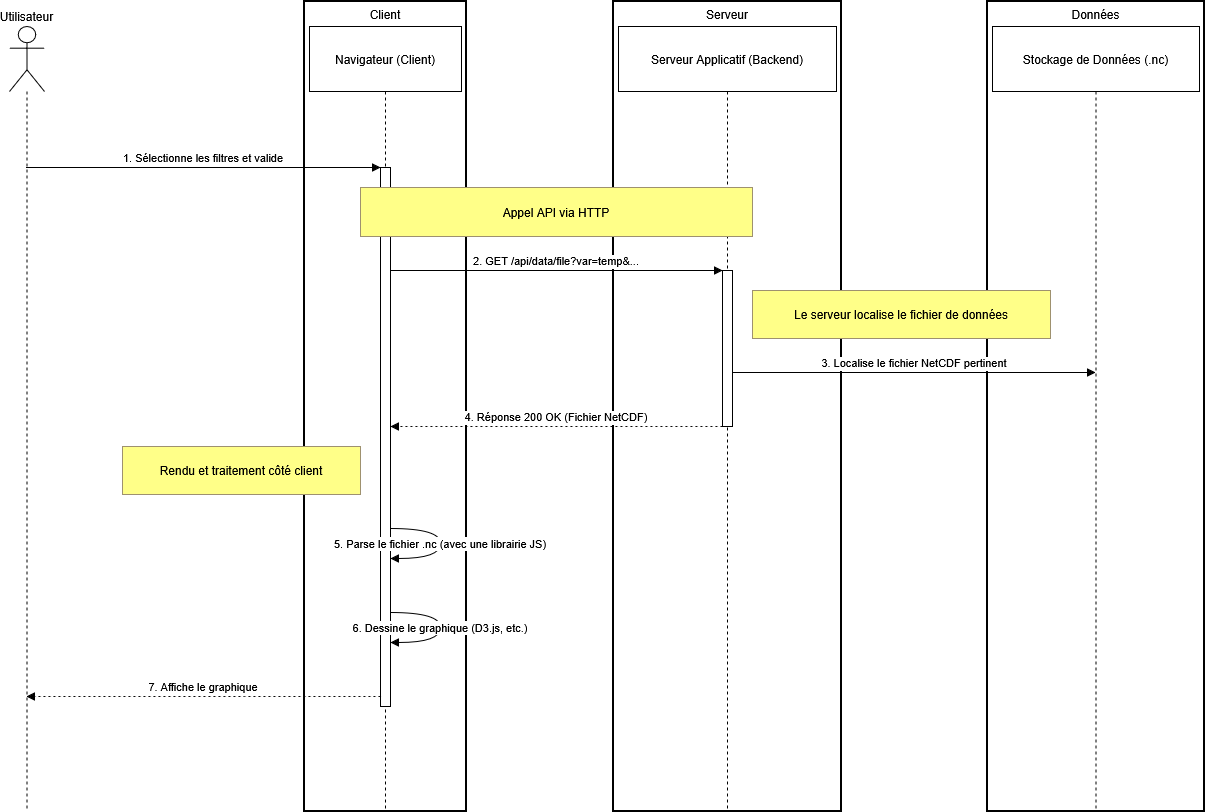

The diagram above was exported from draw.io. Its source (the exported page's mxGraphModel, read from the mxfile embedded in the PNG):
<mxGraphModel dx="1042" dy="563" grid="1" gridSize="10" guides="1" tooltips="1" connect="1" arrows="1" fold="1" page="1" pageScale="1" pageWidth="827" pageHeight="1169" math="0" shadow="0">
  <root>
    <mxCell id="0" />
    <mxCell id="1" parent="0" />
    <mxCell id="P1-cobQvEUdcrFpVaygF-39" value="Client" style="whiteSpace=wrap;strokeWidth=2;verticalAlign=top;" parent="1" vertex="1">
      <mxGeometry x="315" y="50" width="162" height="810" as="geometry" />
    </mxCell>
    <mxCell id="P1-cobQvEUdcrFpVaygF-40" value="Serveur" style="whiteSpace=wrap;strokeWidth=2;verticalAlign=top;" parent="1" vertex="1">
      <mxGeometry x="624" y="50" width="228" height="810" as="geometry" />
    </mxCell>
    <mxCell id="P1-cobQvEUdcrFpVaygF-41" value="Données" style="whiteSpace=wrap;strokeWidth=2;verticalAlign=top;" parent="1" vertex="1">
      <mxGeometry x="998" y="50" width="217" height="810" as="geometry" />
    </mxCell>
    <mxCell id="P1-cobQvEUdcrFpVaygF-42" value="Utilisateur" style="shape=umlLifeline;perimeter=lifelinePerimeter;whiteSpace=wrap;container=1;dropTarget=0;collapsible=0;recursiveResize=0;outlineConnect=0;portConstraint=eastwest;newEdgeStyle={&quot;edgeStyle&quot;:&quot;elbowEdgeStyle&quot;,&quot;elbow&quot;:&quot;vertical&quot;,&quot;curved&quot;:0,&quot;rounded&quot;:0};participant=umlActor;verticalAlign=bottom;labelPosition=center;verticalLabelPosition=top;align=center;size=65;labelBackgroundColor=light-dark(default, #ffffff);fontColor=default;fillColor=light-dark(#FFFFFF,#121212);" parent="1" vertex="1">
      <mxGeometry x="20" y="75" width="35" height="785" as="geometry" />
    </mxCell>
    <mxCell id="P1-cobQvEUdcrFpVaygF-43" value="Navigateur (Client)" style="shape=umlLifeline;perimeter=lifelinePerimeter;whiteSpace=wrap;container=1;dropTarget=0;collapsible=0;recursiveResize=0;outlineConnect=0;portConstraint=eastwest;newEdgeStyle={&quot;edgeStyle&quot;:&quot;elbowEdgeStyle&quot;,&quot;elbow&quot;:&quot;vertical&quot;,&quot;curved&quot;:0,&quot;rounded&quot;:0};size=65;" parent="1" vertex="1">
      <mxGeometry x="320" y="75" width="152" height="785" as="geometry" />
    </mxCell>
    <mxCell id="P1-cobQvEUdcrFpVaygF-44" value="" style="points=[];perimeter=orthogonalPerimeter;outlineConnect=0;targetShapes=umlLifeline;portConstraint=eastwest;newEdgeStyle={&quot;edgeStyle&quot;:&quot;elbowEdgeStyle&quot;,&quot;elbow&quot;:&quot;vertical&quot;,&quot;curved&quot;:0,&quot;rounded&quot;:0}" parent="P1-cobQvEUdcrFpVaygF-43" vertex="1">
      <mxGeometry x="71" y="141" width="10" height="539" as="geometry" />
    </mxCell>
    <mxCell id="P1-cobQvEUdcrFpVaygF-45" value="Serveur Applicatif (Backend)" style="shape=umlLifeline;perimeter=lifelinePerimeter;whiteSpace=wrap;container=1;dropTarget=0;collapsible=0;recursiveResize=0;outlineConnect=0;portConstraint=eastwest;newEdgeStyle={&quot;edgeStyle&quot;:&quot;elbowEdgeStyle&quot;,&quot;elbow&quot;:&quot;vertical&quot;,&quot;curved&quot;:0,&quot;rounded&quot;:0};size=65;" parent="1" vertex="1">
      <mxGeometry x="629" y="75" width="218" height="785" as="geometry" />
    </mxCell>
    <mxCell id="P1-cobQvEUdcrFpVaygF-46" value="" style="points=[];perimeter=orthogonalPerimeter;outlineConnect=0;targetShapes=umlLifeline;portConstraint=eastwest;newEdgeStyle={&quot;edgeStyle&quot;:&quot;elbowEdgeStyle&quot;,&quot;elbow&quot;:&quot;vertical&quot;,&quot;curved&quot;:0,&quot;rounded&quot;:0}" parent="P1-cobQvEUdcrFpVaygF-45" vertex="1">
      <mxGeometry x="104" y="244" width="10" height="156" as="geometry" />
    </mxCell>
    <mxCell id="P1-cobQvEUdcrFpVaygF-47" value="Stockage de Données (.nc)" style="shape=umlLifeline;perimeter=lifelinePerimeter;whiteSpace=wrap;container=1;dropTarget=0;collapsible=0;recursiveResize=0;outlineConnect=0;portConstraint=eastwest;newEdgeStyle={&quot;edgeStyle&quot;:&quot;elbowEdgeStyle&quot;,&quot;elbow&quot;:&quot;vertical&quot;,&quot;curved&quot;:0,&quot;rounded&quot;:0};size=65;" parent="1" vertex="1">
      <mxGeometry x="1003" y="75" width="207" height="785" as="geometry" />
    </mxCell>
    <mxCell id="P1-cobQvEUdcrFpVaygF-48" value="1. Sélectionne les filtres et valide" style="verticalAlign=bottom;edgeStyle=elbowEdgeStyle;elbow=vertical;curved=0;rounded=0;endArrow=block;" parent="1" source="P1-cobQvEUdcrFpVaygF-42" target="P1-cobQvEUdcrFpVaygF-44" edge="1">
      <mxGeometry relative="1" as="geometry">
        <Array as="points">
          <mxPoint x="254" y="216" />
        </Array>
      </mxGeometry>
    </mxCell>
    <mxCell id="P1-cobQvEUdcrFpVaygF-49" value="2. GET /api/data/file?var=temp&amp;..." style="verticalAlign=bottom;edgeStyle=elbowEdgeStyle;elbow=vertical;curved=0;rounded=0;endArrow=block;" parent="1" source="P1-cobQvEUdcrFpVaygF-44" target="P1-cobQvEUdcrFpVaygF-46" edge="1">
      <mxGeometry relative="1" as="geometry">
        <Array as="points">
          <mxPoint x="578" y="319" />
        </Array>
      </mxGeometry>
    </mxCell>
    <mxCell id="P1-cobQvEUdcrFpVaygF-50" value="3. Localise le fichier NetCDF pertinent" style="verticalAlign=bottom;edgeStyle=elbowEdgeStyle;elbow=vertical;curved=0;rounded=0;endArrow=block;" parent="1" source="P1-cobQvEUdcrFpVaygF-46" target="P1-cobQvEUdcrFpVaygF-47" edge="1">
      <mxGeometry relative="1" as="geometry">
        <Array as="points">
          <mxPoint x="933" y="421" />
        </Array>
      </mxGeometry>
    </mxCell>
    <mxCell id="P1-cobQvEUdcrFpVaygF-51" value="4. Réponse 200 OK (Fichier NetCDF)" style="verticalAlign=bottom;edgeStyle=elbowEdgeStyle;elbow=vertical;curved=0;rounded=0;dashed=1;dashPattern=2 3;endArrow=block;" parent="1" source="P1-cobQvEUdcrFpVaygF-46" target="P1-cobQvEUdcrFpVaygF-44" edge="1">
      <mxGeometry relative="1" as="geometry">
        <Array as="points">
          <mxPoint x="579" y="475" />
        </Array>
      </mxGeometry>
    </mxCell>
    <mxCell id="P1-cobQvEUdcrFpVaygF-52" value="5. Parse le fichier .nc (avec une librairie JS)" style="curved=1;endArrow=block;rounded=0;" parent="1" source="P1-cobQvEUdcrFpVaygF-44" target="P1-cobQvEUdcrFpVaygF-44" edge="1">
      <mxGeometry relative="1" as="geometry">
        <Array as="points">
          <mxPoint x="451" y="577" />
          <mxPoint x="451" y="607" />
        </Array>
      </mxGeometry>
    </mxCell>
    <mxCell id="P1-cobQvEUdcrFpVaygF-53" value="6. Dessine le graphique (D3.js, etc.)" style="curved=1;endArrow=block;rounded=0;" parent="1" source="P1-cobQvEUdcrFpVaygF-44" target="P1-cobQvEUdcrFpVaygF-44" edge="1">
      <mxGeometry relative="1" as="geometry">
        <Array as="points">
          <mxPoint x="451" y="661" />
          <mxPoint x="451" y="691" />
        </Array>
      </mxGeometry>
    </mxCell>
    <mxCell id="P1-cobQvEUdcrFpVaygF-54" value="7. Affiche le graphique" style="verticalAlign=bottom;edgeStyle=elbowEdgeStyle;elbow=vertical;curved=0;rounded=0;dashed=1;dashPattern=2 3;endArrow=block;" parent="1" source="P1-cobQvEUdcrFpVaygF-44" target="P1-cobQvEUdcrFpVaygF-42" edge="1">
      <mxGeometry relative="1" as="geometry">
        <Array as="points">
          <mxPoint x="255" y="745" />
        </Array>
      </mxGeometry>
    </mxCell>
    <mxCell id="P1-cobQvEUdcrFpVaygF-55" value="Appel API via HTTP" style="fillColor=#ffff88;strokeColor=#9E916F;" parent="1" vertex="1">
      <mxGeometry x="371" y="236" width="392" height="49" as="geometry" />
    </mxCell>
    <mxCell id="P1-cobQvEUdcrFpVaygF-56" value="Le serveur localise le fichier de données" style="fillColor=#ffff88;strokeColor=#9E916F;" parent="1" vertex="1">
      <mxGeometry x="763" y="339" width="298" height="48" as="geometry" />
    </mxCell>
    <mxCell id="P1-cobQvEUdcrFpVaygF-57" value="Rendu et traitement côté client" style="fillColor=#ffff88;strokeColor=#9E916F;" parent="1" vertex="1">
      <mxGeometry x="133" y="495" width="238" height="48" as="geometry" />
    </mxCell>
  </root>
</mxGraphModel>